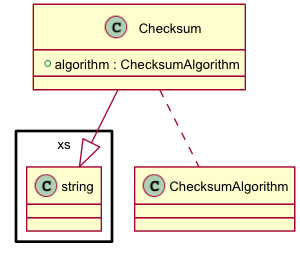

The diagram above was rendered by PlantUML. Its source (embedded in the PNG):
@startuml images/class_Checksum.png
skinparam activityFontColor black
skinparam activityFontSize 10
skinparam activityFontName arial
skinparam activityArrowFontColor black
skinparam activityArrowFontSize 10
skinparam activityArrowFontName arial
skinparam classArrowFontColor black
skinparam classArrowFontSize 10
skinparam classArrowFontName arial
skinparam classAttributeFontColor black
skinparam classAttributeFontSize 10
skinparam classAttributeFontName arial
skinparam classFontColor black
skinparam classFontSize 10
skinparam classFontName arial
skinparam componentFontColor black
skinparam componentFontSize 10
skinparam componentFontName arial
skinparam componentArrowFontColor black
skinparam componentArrowFontSize 10
skinparam componentArrowFontName arial
skinparam noteFontColor black
skinparam noteFontSize 10
skinparam noteFontName arial
skinparam packageFontColor black
skinparam packageFontSize 10
skinparam packageFontName arial
skinparam sequenceActorFontColor black
skinparam sequenceActorFontSize 10
skinparam sequenceActorFontName arial
skinparam sequenceArrowFontColor black
skinparam sequenceArrowFontSize 10
skinparam sequenceArrowFontName arial
skinparam sequenceGroupingFontColor black
skinparam sequenceGroupingFontSize 10
skinparam sequenceGroupingFontName arial
skinparam sequenceGroupingHeaderFontColor black
skinparam sequenceGroupingHeaderFontSize 10
skinparam sequenceGroupingHeaderFontName arial
skinparam sequenceParticipantFontColor black
skinparam sequenceParticipantFontSize 10
skinparam sequenceParticipantFontName arial
skinparam sequenceTitleFontColor black
skinparam sequenceTitleFontSize 10
skinparam sequenceTitleFontName arial
skinparam titleFontColor black
skinparam titleFontSize 10
skinparam titleFontName arial
skinparam usecaseFontColor black
skinparam usecaseFontSize 7
skinparam usecaseFontName arial
skinparam usecaseActorFontColor black
skinparam usecaseActorFontSize 7
skinparam usecaseActorFontName arial
skinparam usecaseArrowFontColor black
skinparam usecaseArrowFontSize 7
skinparam usecaseArrowFontName arial

class Checksum {
  + algorithm : ChecksumAlgorithm
}
Checksum .. ChecksumAlgorithm
Checksum --|> xs.string

@enduml